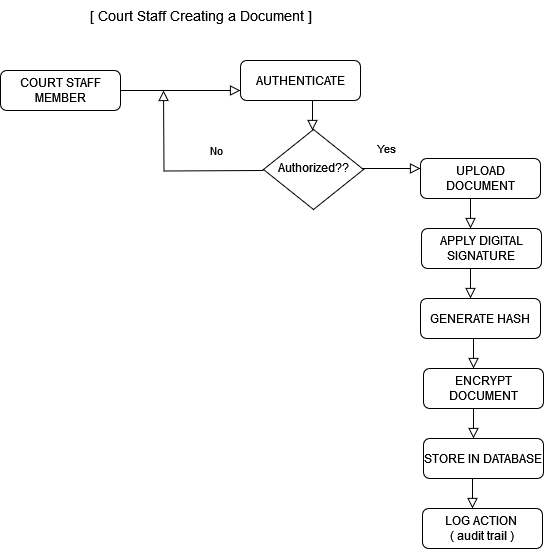

The diagram above was exported from draw.io. Its source (the exported page's mxGraphModel, read from the mxfile embedded in the PNG):
<mxGraphModel dx="1050" dy="566" grid="1" gridSize="10" guides="1" tooltips="1" connect="1" arrows="1" fold="1" page="1" pageScale="1" pageWidth="827" pageHeight="1169" math="0" shadow="0">
  <root>
    <mxCell id="0" />
    <mxCell id="1" parent="0" />
    <mxCell id="2" value="" style="rounded=0;html=1;jettySize=auto;orthogonalLoop=1;fontSize=11;endArrow=block;endFill=0;endSize=8;strokeWidth=1;shadow=0;labelBackgroundColor=none;edgeStyle=orthogonalEdgeStyle;entryX=0;entryY=0.75;entryDx=0;entryDy=0;" edge="1" source="3" target="5" parent="1">
      <mxGeometry relative="1" as="geometry" />
    </mxCell>
    <mxCell id="3" value="COURT STAFF MEMBER" style="rounded=1;whiteSpace=wrap;html=1;fontSize=12;glass=0;strokeWidth=1;shadow=0;" vertex="1" parent="1">
      <mxGeometry x="114" y="670" width="120" height="40" as="geometry" />
    </mxCell>
    <mxCell id="4" value="Authorized??" style="rhombus;whiteSpace=wrap;html=1;shadow=0;fontFamily=Helvetica;fontSize=12;align=center;strokeWidth=1;spacing=6;spacingTop=-4;" vertex="1" parent="1">
      <mxGeometry x="377" y="729" width="100" height="80" as="geometry" />
    </mxCell>
    <mxCell id="5" value="AUTHENTICATE" style="rounded=1;whiteSpace=wrap;html=1;fontSize=12;glass=0;strokeWidth=1;shadow=0;" vertex="1" parent="1">
      <mxGeometry x="354" y="660" width="120" height="40" as="geometry" />
    </mxCell>
    <mxCell id="6" value="APPLY DIGITAL SIGNATURE" style="rounded=1;whiteSpace=wrap;html=1;fontSize=12;glass=0;strokeWidth=1;shadow=0;" vertex="1" parent="1">
      <mxGeometry x="535" y="828" width="120" height="40" as="geometry" />
    </mxCell>
    <mxCell id="7" value="UPLOAD DOCUMENT" style="rounded=1;whiteSpace=wrap;html=1;fontSize=12;glass=0;strokeWidth=1;shadow=0;" vertex="1" parent="1">
      <mxGeometry x="534" y="758" width="120" height="40" as="geometry" />
    </mxCell>
    <mxCell id="8" value="" style="rounded=0;html=1;jettySize=auto;orthogonalLoop=1;fontSize=11;endArrow=block;endFill=0;endSize=8;strokeWidth=1;shadow=0;labelBackgroundColor=none;edgeStyle=orthogonalEdgeStyle;exitX=0.6;exitY=1.075;exitDx=0;exitDy=0;exitPerimeter=0;" edge="1" parent="1">
      <mxGeometry y="20" relative="1" as="geometry">
        <mxPoint as="offset" />
        <mxPoint x="426" y="700" as="sourcePoint" />
        <mxPoint x="426" y="730" as="targetPoint" />
      </mxGeometry>
    </mxCell>
    <mxCell id="9" value="No" style="rounded=0;html=1;jettySize=auto;orthogonalLoop=1;fontSize=11;endArrow=block;endFill=0;endSize=8;strokeWidth=1;shadow=0;labelBackgroundColor=none;edgeStyle=orthogonalEdgeStyle;" edge="1" parent="1">
      <mxGeometry x="-0.4736" y="-20" relative="1" as="geometry">
        <mxPoint as="offset" />
        <mxPoint x="377" y="770" as="sourcePoint" />
        <mxPoint x="277" y="690" as="targetPoint" />
      </mxGeometry>
    </mxCell>
    <mxCell id="10" value="" style="rounded=0;html=1;jettySize=auto;orthogonalLoop=1;fontSize=11;endArrow=block;endFill=0;endSize=8;strokeWidth=1;shadow=0;labelBackgroundColor=none;edgeStyle=orthogonalEdgeStyle;" edge="1" parent="1">
      <mxGeometry x="0.3333" y="20" relative="1" as="geometry">
        <mxPoint as="offset" />
        <mxPoint x="590" y="868" as="sourcePoint" />
        <mxPoint x="584" y="898" as="targetPoint" />
      </mxGeometry>
    </mxCell>
    <mxCell id="11" value="GENERATE HASH" style="rounded=1;whiteSpace=wrap;html=1;fontSize=12;glass=0;strokeWidth=1;shadow=0;" vertex="1" parent="1">
      <mxGeometry x="534" y="898" width="120" height="40" as="geometry" />
    </mxCell>
    <mxCell id="12" value="Yes" style="rounded=0;html=1;jettySize=auto;orthogonalLoop=1;fontSize=11;endArrow=block;endFill=0;endSize=8;strokeWidth=1;shadow=0;labelBackgroundColor=none;edgeStyle=orthogonalEdgeStyle;entryX=0;entryY=0.25;entryDx=0;entryDy=0;" edge="1" target="7" parent="1">
      <mxGeometry y="20" relative="1" as="geometry">
        <mxPoint as="offset" />
        <mxPoint x="484" y="768" as="sourcePoint" />
        <mxPoint x="428" y="842" as="targetPoint" />
        <Array as="points">
          <mxPoint x="475" y="768" />
        </Array>
      </mxGeometry>
    </mxCell>
    <mxCell id="13" value="" style="rounded=0;html=1;jettySize=auto;orthogonalLoop=1;fontSize=11;endArrow=block;endFill=0;endSize=8;strokeWidth=1;shadow=0;labelBackgroundColor=none;edgeStyle=orthogonalEdgeStyle;" edge="1" parent="1">
      <mxGeometry x="0.3333" y="20" relative="1" as="geometry">
        <mxPoint as="offset" />
        <mxPoint x="590" y="798" as="sourcePoint" />
        <mxPoint x="584" y="828" as="targetPoint" />
      </mxGeometry>
    </mxCell>
    <mxCell id="14" value="" style="rounded=0;html=1;jettySize=auto;orthogonalLoop=1;fontSize=11;endArrow=block;endFill=0;endSize=8;strokeWidth=1;shadow=0;labelBackgroundColor=none;edgeStyle=orthogonalEdgeStyle;" edge="1" parent="1">
      <mxGeometry x="0.3333" y="20" relative="1" as="geometry">
        <mxPoint as="offset" />
        <mxPoint x="593" y="938" as="sourcePoint" />
        <mxPoint x="587" y="968" as="targetPoint" />
      </mxGeometry>
    </mxCell>
    <mxCell id="15" value="ENCRYPT DOCUMENT" style="rounded=1;whiteSpace=wrap;html=1;fontSize=12;glass=0;strokeWidth=1;shadow=0;" vertex="1" parent="1">
      <mxGeometry x="537" y="968" width="120" height="40" as="geometry" />
    </mxCell>
    <mxCell id="16" value="" style="rounded=0;html=1;jettySize=auto;orthogonalLoop=1;fontSize=11;endArrow=block;endFill=0;endSize=8;strokeWidth=1;shadow=0;labelBackgroundColor=none;edgeStyle=orthogonalEdgeStyle;" edge="1" parent="1">
      <mxGeometry x="0.3333" y="20" relative="1" as="geometry">
        <mxPoint as="offset" />
        <mxPoint x="593" y="1008" as="sourcePoint" />
        <mxPoint x="587" y="1038" as="targetPoint" />
      </mxGeometry>
    </mxCell>
    <mxCell id="17" value="STORE IN DATABASE" style="rounded=1;whiteSpace=wrap;html=1;fontSize=12;glass=0;strokeWidth=1;shadow=0;" vertex="1" parent="1">
      <mxGeometry x="537" y="1038" width="120" height="40" as="geometry" />
    </mxCell>
    <mxCell id="18" value="&lt;font style=&quot;font-size: 14px;&quot;&gt;[ Court Staff Creating a Document ]&lt;br&gt;&lt;/font&gt;" style="text;html=1;align=center;verticalAlign=middle;resizable=0;points=[];autosize=1;strokeColor=none;fillColor=none;" vertex="1" parent="1">
      <mxGeometry x="194" y="600" width="240" height="30" as="geometry" />
    </mxCell>
    <mxCell id="19" value="" style="rounded=0;html=1;jettySize=auto;orthogonalLoop=1;fontSize=11;endArrow=block;endFill=0;endSize=8;strokeWidth=1;shadow=0;labelBackgroundColor=none;edgeStyle=orthogonalEdgeStyle;" edge="1" parent="1">
      <mxGeometry x="0.3333" y="20" relative="1" as="geometry">
        <mxPoint as="offset" />
        <mxPoint x="592" y="1078" as="sourcePoint" />
        <mxPoint x="586" y="1108" as="targetPoint" />
      </mxGeometry>
    </mxCell>
    <mxCell id="20" value="&lt;div&gt;LOG ACTION&amp;nbsp;&lt;/div&gt;&lt;div&gt;( audit trail )&lt;/div&gt;" style="rounded=1;whiteSpace=wrap;html=1;fontSize=12;glass=0;strokeWidth=1;shadow=0;" vertex="1" parent="1">
      <mxGeometry x="536" y="1108" width="120" height="40" as="geometry" />
    </mxCell>
  </root>
</mxGraphModel>